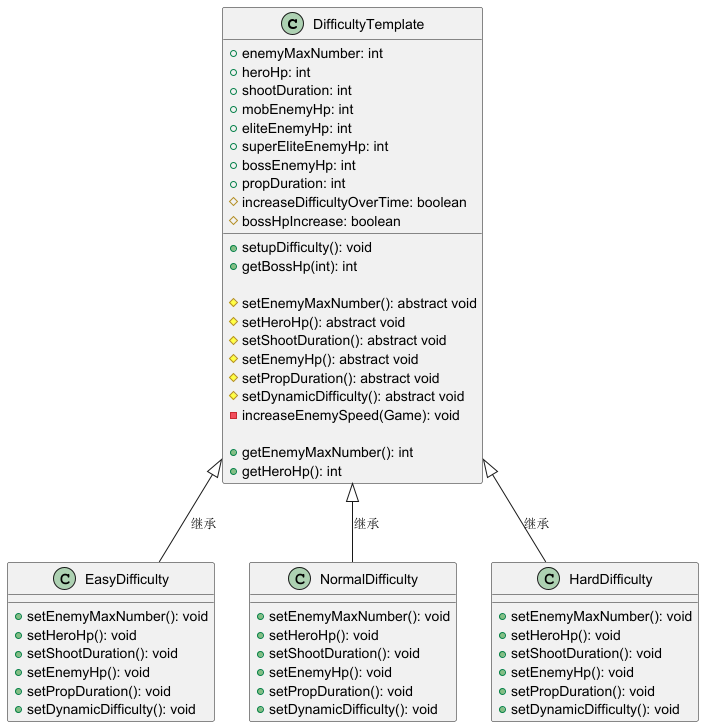

The diagram above was rendered by PlantUML. Its source (embedded in the PNG):
@startuml
'https://plantuml.com/class-diagram


    class DifficultyTemplate {
        +enemyMaxNumber: int
        +heroHp: int
        +shootDuration: int
        +mobEnemyHp: int
        +eliteEnemyHp: int
        +superEliteEnemyHp: int
        +bossEnemyHp: int
        +propDuration: int
        #increaseDifficultyOverTime: boolean
        #bossHpIncrease: boolean

        +setupDifficulty(): void
        +getBossHp(int): int

        #setEnemyMaxNumber(): abstract void
        #setHeroHp(): abstract void
        #setShootDuration(): abstract void
        #setEnemyHp(): abstract void
        #setPropDuration(): abstract void
        #setDynamicDifficulty(): abstract void
        -increaseEnemySpeed(Game): void

        +getEnemyMaxNumber(): int
        +getHeroHp(): int
    }

    class EasyDifficulty {
        +setEnemyMaxNumber(): void
        +setHeroHp(): void
        +setShootDuration(): void
        +setEnemyHp(): void
        +setPropDuration(): void
        +setDynamicDifficulty(): void
    }

    class NormalDifficulty {
        +setEnemyMaxNumber(): void
        +setHeroHp(): void
        +setShootDuration(): void
        +setEnemyHp(): void
        +setPropDuration(): void
        +setDynamicDifficulty(): void
    }

    class HardDifficulty {
        +setEnemyMaxNumber(): void
        +setHeroHp(): void
        +setShootDuration(): void
        +setEnemyHp(): void
        +setPropDuration(): void
        +setDynamicDifficulty(): void
    }

    DifficultyTemplate <|-- EasyDifficulty : 继承
    DifficultyTemplate <|-- NormalDifficulty : 继承
    DifficultyTemplate <|-- HardDifficulty : 继承

@enduml